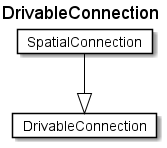

The diagram above was rendered by PlantUML. Its source (embedded in the PNG):
@startuml
Title DrivableConnection 

Card DrivableConnection #fff [
DrivableConnection
]
Card SpatialConnection #fff [
SpatialConnection
]
SpatialConnection --|> DrivableConnection  #000 
@enduml